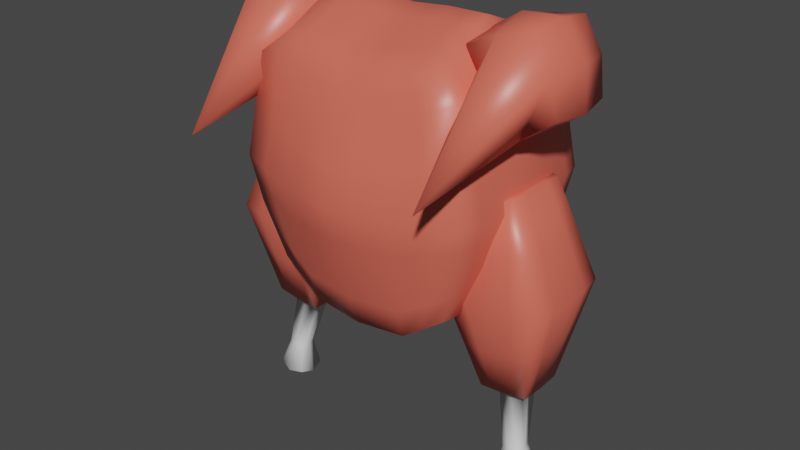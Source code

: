 # Source: WholeChicken.blend  (saved by Blender 2.80.75; exported with 4.5.12 LTS)
import bpy
from mathutils import Matrix  # noqa: F401  (used for matrix-valued properties, if any)

bpy.ops.wm.read_factory_settings(use_empty=True)
scene = bpy.context.scene
scene.name = 'Scene'

# ---- collections
col_collection = bpy.data.collections.new('Collection'); scene.collection.children.link(col_collection)

# ---- materials (node trees are filled in below, after node groups)
mat_material = bpy.data.materials.new('Material')
mat_material.alpha_threshold = 0.0
mat_material.use_transparent_shadow = False
mat_material.line_color = (0.0, 0.0, 0.0, 1.0)
mat_material_001 = bpy.data.materials.new('Material.001')
mat_material_001.use_transparent_shadow = False

# ---- material node trees
mat_material.use_nodes = True; mat_material.node_tree.nodes.clear()
_N = mat_material.node_tree.nodes; _L = mat_material.node_tree.links
n0 = _N.new('ShaderNodeOutputMaterial'); n0.name = 'Material Output'; n0.location = (300, 300)
n1 = _N.new('ShaderNodeBsdfPrincipled'); n1.name = 'Principled BSDF'; n1.location = (10, 300)
n1.distribution = 'GGX'
n1.subsurface_method = 'BURLEY'
n1.inputs[0].default_value = (0.8, 0.1438, 0.09796, 1.0)
n1.inputs[2].default_value = 0.4
n1.inputs[3].default_value = 1.45
n1.inputs[27].default_value = (0.0, 0.0, 0.0, 1.0)
n1.inputs[28].default_value = 1.0
_L.new(n1.outputs[0], n0.inputs[0])
n0.is_active_output = True
mat_material_001.use_nodes = True; mat_material_001.node_tree.nodes.clear()
_N = mat_material_001.node_tree.nodes; _L = mat_material_001.node_tree.links
n0 = _N.new('ShaderNodeOutputMaterial'); n0.name = 'Material Output'; n0.location = (300, 300)
n1 = _N.new('ShaderNodeBsdfPrincipled'); n1.name = 'Principled BSDF'; n1.location = (10, 300)
n1.distribution = 'GGX'
n1.subsurface_method = 'BURLEY'
n1.inputs[3].default_value = 1.45
n1.inputs[27].default_value = (0.0, 0.0, 0.0, 1.0)
n1.inputs[28].default_value = 1.0
_L.new(n1.outputs[0], n0.inputs[0])
n0.is_active_output = True

# ---- world
world_world = bpy.data.worlds.new('World'); scene.world = world_world
world_world.use_nodes = True; world_world.node_tree.nodes.clear()
_N = world_world.node_tree.nodes; _L = world_world.node_tree.links
n0 = _N.new('ShaderNodeOutputWorld'); n0.name = 'World Output'; n0.location = (300, 300)
n1 = _N.new('ShaderNodeBackground'); n1.name = 'Background'; n1.location = (10, 300)
n1.inputs[0].default_value = (0.05088, 0.05088, 0.05088, 1.0)
_L.new(n1.outputs[0], n0.inputs[0])
n0.is_active_output = True
world_world.color = (0.05088, 0.05088, 0.05088)
world_world.use_sun_shadow = False
world_world.sun_shadow_jitter_overblur = 0.0

# ---- meshes
me_cube = bpy.data.meshes.new('Cube')
me_cube.from_pydata([(-0.1234, 0.1125, 0.1857), (-0.1469, 0.1104, -0.1575), (-0.1234, -0.1125, 0.1908), (-0.1469, -0.1104, -0.1575), (-0.1531, -5.693e-09, -0.1679), (0.0, 0.1177, -0.2114), (-0.1916, -0.1323, 0.00367), (-0.1916, 0.1323, 0.00367), (0.0, -0.1249, 0.1764), (0.0, -0.1177, -0.2114), (-0.1286, -5.097e-09, 0.2408), (0.0, 0.1249, 0.1713), (0.0, 0.1869, 0.0001083), (0.0, -1.636e-10, -0.2277), (-0.213, -2.54e-10, 0.002582), (0.0, -0.1869, 0.0001083), (0.0, -9.808e-11, 0.2344), (-0.1504, -0.05632, -0.164), (-0.08047, 0.1136, -0.2044), (-0.1664, -0.1192, 0.1617), (-0.1769, 0.124, -0.06881), (-0.06306, -0.1198, 0.1854), (-0.1261, 0.05696, 0.2181), (-0.1504, 0.05632, -0.164), (-0.1769, -0.124, -0.06881), (-0.1664, 0.1192, 0.1617), (-0.08047, -0.1136, -0.2044), (-0.1261, -0.05442, 0.2207), (-0.06306, 0.1198, 0.1803), (-0.09035, 0.1694, -0.001439), (0.0, 0.1539, -0.1108), (0.0, 0.1565, 0.113), (0.0, -0.05933, -0.2205), (0.0, 0.05933, -0.2205), (-0.08261, -7.394e-11, -0.2179), (-0.2043, 0.0701, 0.002829), (-0.2043, -0.0701, 0.002829), (-0.1919, -4.947e-09, -0.0778), (-0.178, -8.339e-09, 0.1701), (-0.09035, -0.1694, -0.001439), (0.0, -0.1539, -0.1108), (0.0, -0.1565, 0.113), (0.0, -0.06062, 0.2103), (0.0, 0.06316, 0.2078), (-0.06489, -2.569e-09, 0.2401), (-0.06379, 0.06073, 0.2153), (-0.08499, -0.1423, -0.111), (-0.1729, -0.06134, 0.1674), (-0.1857, -0.06507, -0.07474), (-0.1857, 0.06507, -0.07474), (-0.08147, 0.05751, -0.2124), (-0.08147, -0.05751, -0.2124), (-0.07539, 0.1455, 0.1219), (-0.08499, 0.1423, -0.111), (-0.1729, 0.06134, 0.1674), (-0.07539, -0.1455, 0.1219), (-0.06379, -0.05819, 0.2178), (-0.2398, -0.03813, -0.2812), (-0.2144, -0.0508, 0.02436), (-0.2398, 0.03813, -0.2812), (-0.2144, 0.0508, 0.02436), (-0.1642, -0.03757, -0.2899), (-0.1344, -0.06083, 0.01159), (-0.1642, 0.03757, -0.2899), (-0.1344, 0.06083, 0.01159), (-0.2405, 2.4e-08, -0.2826), (-0.2721, -0.0738, -0.1233), (-0.215, 2.431e-08, 0.02609), (-0.2721, 0.0738, -0.1233), (-0.2018, 0.03838, -0.2869), (-0.1951, 0.06123, 0.02075), (-0.1247, 0.0738, -0.1431), (-0.1637, 2.399e-08, -0.2912), (-0.1334, 2.435e-08, 0.01387), (-0.1247, -0.0738, -0.1431), (-0.2018, -0.03838, -0.2869), (-0.1951, -0.06123, 0.02075), (-0.1951, 2.436e-08, 0.0234), (-0.2217, 0.008917, -0.4294), (-0.1984, -0.08489, -0.1332), (-0.1139, 2.455e-08, -0.1445), (-0.1984, 0.08489, -0.1332), (-0.2829, 2.455e-08, -0.1219), (-0.1486, -0.08337, -0.1607), (-0.1137, 0.112, -0.181), (-0.1449, -0.1159, 0.1762), (-0.1619, 0.1172, -0.1131), (-0.09324, -0.1161, 0.1881), (-0.1248, 0.08473, 0.2019), (-0.1517, 0.02816, -0.166), (-0.1842, -0.1282, -0.03257), (-0.179, 0.1258, 0.08268), (-0.04024, -0.1157, -0.2079), (-0.1274, -0.02721, 0.2307), (-0.03153, 0.1223, 0.1758), (-0.04517, 0.1781, -0.0006655), (0.0, 0.1358, -0.1611), (0.0, 0.1717, 0.05656), (0.0, -0.08852, -0.216), (0.0, 0.02967, -0.2241), (-0.1178, -2.883e-09, -0.1929), (-0.1979, 0.1012, 0.003249), (-0.2086, -0.03505, 0.002705), (-0.1725, -5.32e-09, -0.1228), (-0.1955, -4.297e-09, 0.08635), (-0.141, -0.1509, 0.001115), (0.0, -0.1358, -0.1611), (0.0, -0.1717, 0.05656), (0.0, -0.09276, 0.1933), (0.0, 0.03158, 0.2211), (-0.03244, -1.334e-09, 0.2373), (-0.1517, -0.02816, -0.166), (-0.04024, 0.1157, -0.2079), (-0.179, -0.1258, 0.08268), (-0.1842, 0.1282, -0.03257), (-0.03153, -0.1223, 0.1809), (-0.1274, 0.02848, 0.2294), (-0.1486, 0.08337, -0.1607), (-0.1619, -0.1172, -0.1131), (-0.1449, 0.1159, 0.1737), (-0.1137, -0.112, -0.181), (-0.1248, -0.08346, 0.2057), (-0.09324, 0.1161, 0.183), (-0.141, 0.1509, 0.001115), (0.0, 0.1704, -0.05533), (0.0, 0.1407, 0.1422), (0.0, -0.02967, -0.2241), (0.0, 0.08852, -0.216), (-0.04131, -1.188e-10, -0.2228), (-0.2086, 0.03505, 0.002705), (-0.1979, -0.1012, 0.003249), (-0.2025, -2.6e-09, -0.03761), (-0.1533, -6.718e-09, 0.2054), (-0.04517, -0.1781, -0.0006655), (0.0, -0.1704, -0.05533), (0.0, -0.1407, 0.1447), (0.0, -0.03031, 0.2223), (0.0, 0.09403, 0.1895), (-0.09673, -3.833e-09, 0.2404), (-0.06434, 0.03036, 0.2277), (-0.06342, 0.09024, 0.1978), (-0.03189, 0.06195, 0.2115), (-0.09497, 0.05885, 0.2167), (-0.1309, -0.1331, -0.08991), (-0.0425, -0.1481, -0.1109), (-0.08273, -0.1279, -0.1577), (-0.08767, -0.1558, -0.05622), (-0.1754, -0.03067, 0.1688), (-0.1696, -0.09028, 0.1645), (-0.1886, -0.06572, 0.08511), (-0.1495, -0.05788, 0.194), (-0.1888, -0.03254, -0.07627), (-0.1813, -0.09454, -0.07177), (-0.1681, -0.0607, -0.1194), (-0.195, -0.06759, -0.03595), (-0.1813, 0.09454, -0.07177), (-0.1888, 0.03254, -0.07627), (-0.1681, 0.0607, -0.1194), (-0.195, 0.06759, -0.03595), (-0.08204, 0.02876, -0.2151), (-0.08097, 0.08556, -0.2084), (-0.1159, 0.05692, -0.1882), (-0.04074, 0.05842, -0.2164), (-0.08097, -0.08556, -0.2084), (-0.08204, -0.02876, -0.2151), (-0.1159, -0.05692, -0.1882), (-0.04074, -0.05842, -0.2164), (-0.0377, 0.151, 0.1175), (-0.1209, 0.1323, 0.1418), (-0.08287, 0.1574, 0.06023), (-0.06923, 0.1326, 0.1511), (-0.0425, 0.1481, -0.1109), (-0.1309, 0.1331, -0.08991), (-0.08273, 0.1279, -0.1577), (-0.08767, 0.1558, -0.05622), (-0.1696, 0.09028, 0.1645), (-0.1754, 0.03067, 0.1688), (-0.1886, 0.06572, 0.08511), (-0.1495, 0.05915, 0.1928), (-0.1209, -0.1323, 0.1418), (-0.0377, -0.151, 0.1175), (-0.08287, -0.1574, 0.06023), (-0.06923, -0.1326, 0.1536), (-0.06342, -0.08897, 0.2016), (-0.06434, -0.02909, 0.229), (-0.03189, -0.0594, 0.2141), (-0.09497, -0.0563, 0.2193), (-0.2401, -0.01906, -0.2819), (-0.2432, -0.0623, -0.04948), (-0.2147, 0.0254, 0.02523), (-0.256, 0.05596, -0.2022), (-0.2208, 0.03825, -0.284), (-0.1648, 0.06103, 0.01617), (-0.1444, 0.05569, -0.2165), (-0.164, 0.01879, -0.2905), (-0.1339, -0.03041, 0.01273), (-0.1444, -0.05569, -0.2165), (-0.183, -0.03798, -0.2884), (-0.2048, -0.05602, 0.02256), (-0.2401, 0.01906, -0.2819), (-0.256, -0.05596, -0.2022), (-0.2147, -0.0254, 0.02523), (-0.2432, 0.0623, -0.04948), (-0.183, 0.03798, -0.2884), (-0.2048, 0.05602, 0.02256), (-0.1296, 0.06731, -0.06575), (-0.164, -0.01879, -0.2905), (-0.1339, 0.03041, 0.01273), (-0.1296, -0.06731, -0.06575), (-0.2208, -0.03825, -0.284), (-0.1648, -0.06103, 0.01617), (-0.1951, -0.03062, 0.02208), (-0.1951, 0.03062, 0.02208), (-0.1642, 2.436e-08, 0.01864), (-0.205, 2.434e-08, 0.02475), (-0.2018, -0.01919, -0.2877), (-0.2018, 0.01919, -0.2877), (-0.2211, 2.4e-08, -0.2856), (-0.1828, 2.4e-08, -0.2899), (-0.2352, -0.07934, -0.1283), (-0.1615, -0.07934, -0.1381), (-0.2001, -0.06164, -0.21), (-0.1968, -0.07306, -0.05623), (-0.1193, -0.0369, -0.1438), (-0.1193, 0.0369, -0.1438), (-0.1388, 2.427e-08, -0.2179), (-0.1237, 2.445e-08, -0.06533), (-0.1615, 0.07934, -0.1381), (-0.2352, 0.07934, -0.1283), (-0.2001, 0.06164, -0.21), (-0.1968, 0.07306, -0.05623), (-0.2775, 0.0369, -0.1226), (-0.2775, -0.0369, -0.1226), (-0.2617, 2.428e-08, -0.2022), (-0.2489, 2.443e-08, -0.04789), (-0.2461, -0.03115, -0.04869), (-0.2588, -0.02798, -0.2022), (-0.2588, 0.02798, -0.2022), (-0.22, 0.06768, -0.05285), (-0.228, 0.0588, -0.2061), (-0.1723, 0.05866, -0.2133), (-0.1266, 0.03366, -0.06554), (-0.1416, 0.02784, -0.2172), (-0.1416, -0.02784, -0.2172), (-0.1632, -0.07019, -0.06099), (-0.1723, -0.05866, -0.2133), (-0.228, -0.0588, -0.2061), (-0.1829, 0.01899, -0.2891), (-0.221, 0.01913, -0.2848), (-0.221, -0.01913, -0.2848), (-0.2049, 0.02801, 0.02365), (-0.1645, 0.03051, 0.0174), (-0.1645, -0.03051, 0.0174), (-0.2049, -0.02801, 0.02365), (-0.1829, -0.01899, -0.2891), (-0.22, -0.06768, -0.05285), (-0.1266, -0.03366, -0.06554), (-0.1632, 0.07019, -0.06099), (-0.2461, 0.03115, -0.04869), (-0.09585, -0.02815, 0.2299), (-0.03217, -0.0297, 0.2257), (-0.03171, -0.09087, 0.1975), (-0.03461, -0.1366, 0.1492), (-0.04143, -0.1646, 0.05839), (-0.1309, -0.1416, 0.07145), (-0.1514, 0.02957, 0.1991), (-0.192, 0.03286, 0.08573), (-0.1838, 0.09575, 0.0839), (-0.136, 0.142, -0.0444), (-0.1223, 0.1226, -0.1354), (-0.04137, 0.1319, -0.1594), (-0.1071, 0.1242, 0.1624), (-0.1309, 0.1416, 0.07145), (-0.04143, 0.1646, 0.05839), (-0.04102, -0.02921, -0.2196), (-0.1169, -0.02846, -0.1905), (-0.1148, -0.08447, -0.1846), (-0.04049, 0.08704, -0.2122), (-0.1148, 0.08447, -0.1846), (-0.1169, 0.02846, -0.1905), (-0.1987, 0.03379, -0.03678), (-0.1703, 0.03035, -0.1211), (-0.165, 0.08896, -0.1163), (-0.1896, -0.09788, -0.03426), (-0.165, -0.08896, -0.1163), (-0.1703, -0.03035, -0.1211), (-0.1472, -0.08687, 0.1851), (-0.1838, -0.09575, 0.0839), (-0.192, -0.03286, 0.08573), (-0.04383, -0.1631, -0.05578), (-0.04137, -0.1319, -0.1594), (-0.1223, -0.1226, -0.1354), (-0.0941, 0.08749, 0.1998), (-0.03171, 0.09214, 0.1937), (-0.03217, 0.03097, 0.2244), (-0.09585, 0.02942, 0.2286), (-0.136, -0.142, -0.0444), (-0.1514, -0.02894, 0.1997), (-0.1987, -0.03379, -0.03678), (-0.1896, 0.09788, -0.03426), (-0.04102, 0.02921, -0.2196), (-0.04049, -0.08704, -0.2122), (-0.03461, 0.1366, 0.1466), (-0.04383, 0.1631, -0.05578), (-0.1472, 0.08751, 0.1832), (-0.1071, -0.1242, 0.1649), (-0.0941, -0.08622, 0.2037), (-0.216, -0.003085, -0.3786), (-0.1999, -0.01945, -0.3804), (-0.216, -0.03582, -0.3786), (-0.2325, -0.01945, -0.3768), (-0.2034, -0.006375, -0.3826), (-0.2295, -0.006361, -0.3797), (-0.2295, -0.03254, -0.3797), (-0.2034, -0.03253, -0.3826), (-0.2228, -0.01945, -0.442), (-0.1936, -0.01945, -0.4325), (-0.2217, -0.04782, -0.4294), (-0.2501, -0.01945, -0.4261), (-0.1984, 0.003467, -0.4265), (-0.2442, 0.003523, -0.4212), (-0.2442, -0.04243, -0.4212), (-0.1984, -0.04237, -0.4265), (-0.2692, -0.05415, 0.1471), (-0.2358, -0.05415, 0.2501), (-0.2692, 0.05415, 0.1471), (-0.2358, 0.05415, 0.2501), (-0.1661, -0.05415, 0.1137), (-0.1328, -0.05415, 0.2167), (-0.1661, 0.05415, 0.1137), (-0.1328, 0.05415, 0.2167), (-0.2779, -2.235e-08, 0.1426), (-0.2591, -0.06108, 0.2007), (-0.2403, -2.235e-08, 0.2588), (-0.2591, 0.06108, 0.2007), (-0.2198, 0.06108, 0.1238), (-0.1822, 0.06108, 0.24), (-0.1429, 0.06108, 0.1631), (-0.1617, -2.235e-08, 0.105), (-0.124, -2.235e-08, 0.2212), (-0.1429, -0.06108, 0.1631), (-0.2241, -0.06112, 0.1129), (-0.1822, -0.06108, 0.24), (-0.1773, -2.228e-08, 0.2549), (-0.2246, -2.228e-08, 0.1089), (-0.1929, -0.2326, 0.06449), (-0.128, -2.228e-08, 0.1583), (-0.201, 0.07673, 0.1819), (-0.274, -2.228e-08, 0.2055)], [], [(306, 121, 2, 87), (305, 87, 2, 85), (304, 88, 0, 119), (303, 95, 12, 124), (302, 94, 11, 125), (301, 98, 9, 92), (300, 99, 13, 128), (299, 101, 7, 114), (298, 102, 14, 131), (297, 93, 10, 132), (296, 105, 6, 90), (295, 116, 10, 138), (294, 139, 44, 110), (293, 140, 45, 141), (292, 88, 22, 142), (291, 143, 24, 118), (290, 144, 46, 145), (289, 133, 39, 146), (288, 147, 38, 104), (287, 148, 47, 149), (286, 121, 27, 150), (285, 151, 37, 103), (284, 152, 48, 153), (283, 130, 36, 154), (282, 155, 20, 86), (281, 156, 49, 157), (280, 129, 35, 158), (279, 159, 34, 100), (278, 160, 50, 161), (277, 127, 33, 162), (276, 163, 26, 120), (275, 164, 51, 165), (274, 126, 32, 166), (273, 167, 31, 97), (272, 168, 52, 169), (271, 122, 28, 170), (270, 171, 30, 96), (269, 172, 53, 173), (268, 123, 29, 174), (267, 175, 25, 91), (266, 176, 54, 177), (265, 116, 22, 178), (264, 179, 19, 113), (263, 180, 55, 181), (262, 115, 21, 182), (261, 183, 21, 115), (260, 184, 56, 185), (259, 93, 27, 186), (258, 189, 60, 202), (257, 192, 64, 205), (256, 195, 62, 208), (255, 198, 58, 188), (254, 206, 61, 197), (253, 201, 58, 198), (252, 211, 76, 210), (251, 212, 77, 213), (250, 189, 67, 214), (249, 215, 75, 209), (254, 215, 309, 314), (247, 194, 72, 218), (246, 219, 66, 200), (245, 220, 79, 221), (244, 210, 76, 222), (243, 223, 74, 196), (242, 224, 80, 225), (241, 207, 73, 226), (240, 227, 71, 193), (239, 228, 81, 229), (238, 204, 70, 230), (237, 231, 68, 190), (236, 232, 82, 233), (235, 201, 67, 234), (232, 235, 234, 82), (66, 188, 235, 232), (188, 58, 201, 235), (187, 236, 233, 65), (57, 200, 236, 187), (200, 66, 232, 236), (199, 237, 190, 59), (65, 233, 237, 199), (233, 82, 231, 237), (228, 238, 230, 81), (68, 202, 238, 228), (202, 60, 204, 238), (191, 239, 229, 69), (59, 190, 239, 191), (190, 68, 228, 239), (203, 240, 193, 63), (69, 229, 240, 203), (229, 81, 227, 240), (224, 241, 226, 80), (71, 205, 241, 224), (205, 64, 207, 241), (194, 242, 225, 72), (63, 193, 242, 194), (193, 71, 224, 242), (206, 243, 196, 61), (72, 225, 243, 206), (225, 80, 223, 243), (220, 244, 222, 79), (74, 208, 244, 220), (208, 62, 210, 244), (197, 245, 221, 75), (61, 196, 245, 197), (196, 74, 220, 245), (209, 246, 200, 57), (75, 221, 246, 209), (221, 79, 219, 246), (248, 216, 307, 312), (69, 203, 247, 216), (203, 63, 194, 247), (199, 248, 217, 65), (59, 191, 248, 199), (191, 69, 216, 248), (187, 249, 209, 57), (65, 217, 249, 187), (218, 254, 314, 308), (212, 250, 214, 77), (70, 204, 250, 212), (204, 60, 189, 250), (207, 251, 213, 73), (64, 192, 251, 207), (192, 70, 212, 251), (195, 252, 210, 62), (73, 213, 252, 195), (213, 77, 211, 252), (211, 253, 198, 76), (77, 214, 253, 211), (214, 67, 201, 253), (215, 254, 197, 75), (249, 217, 310, 313), (218, 72, 206, 254), (219, 255, 188, 66), (79, 222, 255, 219), (222, 76, 198, 255), (223, 256, 208, 74), (80, 226, 256, 223), (226, 73, 195, 256), (227, 257, 205, 71), (81, 230, 257, 227), (230, 70, 192, 257), (231, 258, 202, 68), (82, 234, 258, 231), (234, 67, 189, 258), (184, 259, 186, 56), (44, 138, 259, 184), (138, 10, 93, 259), (136, 260, 185, 42), (16, 110, 260, 136), (110, 44, 184, 260), (108, 261, 115, 8), (42, 185, 261, 108), (185, 56, 183, 261), (180, 262, 182, 55), (41, 135, 262, 180), (135, 8, 115, 262), (133, 263, 181, 39), (15, 107, 263, 133), (107, 41, 180, 263), (105, 264, 113, 6), (39, 181, 264, 105), (181, 55, 179, 264), (176, 265, 178, 54), (38, 132, 265, 176), (132, 10, 116, 265), (129, 266, 177, 35), (14, 104, 266, 129), (104, 38, 176, 266), (101, 267, 91, 7), (35, 177, 267, 101), (177, 54, 175, 267), (172, 268, 174, 53), (20, 114, 268, 172), (114, 7, 123, 268), (84, 269, 173, 18), (1, 86, 269, 84), (86, 20, 172, 269), (112, 270, 96, 5), (18, 173, 270, 112), (173, 53, 171, 270), (168, 271, 170, 52), (25, 119, 271, 168), (119, 0, 122, 271), (123, 272, 169, 29), (7, 91, 272, 123), (91, 25, 168, 272), (95, 273, 97, 12), (29, 169, 273, 95), (169, 52, 167, 273), (164, 274, 166, 51), (34, 128, 274, 164), (128, 13, 126, 274), (111, 275, 165, 17), (4, 100, 275, 111), (100, 34, 164, 275), (83, 276, 120, 3), (17, 165, 276, 83), (165, 51, 163, 276), (160, 277, 162, 50), (18, 112, 277, 160), (112, 5, 127, 277), (117, 278, 161, 23), (1, 84, 278, 117), (84, 18, 160, 278), (89, 279, 100, 4), (23, 161, 279, 89), (161, 50, 159, 279), (156, 280, 158, 49), (37, 131, 280, 156), (131, 14, 129, 280), (89, 281, 157, 23), (4, 103, 281, 89), (103, 37, 156, 281), (117, 282, 86, 1), (23, 157, 282, 117), (157, 49, 155, 282), (152, 283, 154, 48), (24, 90, 283, 152), (90, 6, 130, 283), (83, 284, 153, 17), (3, 118, 284, 83), (118, 24, 152, 284), (111, 285, 103, 4), (17, 153, 285, 111), (153, 48, 151, 285), (148, 286, 150, 47), (19, 85, 286, 148), (85, 2, 121, 286), (130, 287, 149, 36), (6, 113, 287, 130), (113, 19, 148, 287), (102, 288, 104, 14), (36, 149, 288, 102), (149, 47, 147, 288), (144, 289, 146, 46), (40, 134, 289, 144), (134, 15, 133, 289), (92, 290, 145, 26), (9, 106, 290, 92), (106, 40, 144, 290), (120, 291, 118, 3), (26, 145, 291, 120), (145, 46, 143, 291), (140, 292, 142, 45), (28, 122, 292, 140), (122, 0, 88, 292), (137, 293, 141, 43), (11, 94, 293, 137), (94, 28, 140, 293), (109, 294, 110, 16), (43, 141, 294, 109), (141, 45, 139, 294), (139, 295, 138, 44), (45, 142, 295, 139), (142, 22, 116, 295), (143, 296, 90, 24), (46, 146, 296, 143), (146, 39, 105, 296), (147, 297, 132, 38), (47, 150, 297, 147), (150, 27, 93, 297), (151, 298, 131, 37), (48, 154, 298, 151), (154, 36, 102, 298), (155, 299, 114, 20), (49, 158, 299, 155), (158, 35, 101, 299), (159, 300, 128, 34), (50, 162, 300, 159), (162, 33, 99, 300), (163, 301, 92, 26), (51, 166, 301, 163), (166, 32, 98, 301), (167, 302, 125, 31), (52, 170, 302, 167), (170, 28, 94, 302), (171, 303, 124, 30), (53, 174, 303, 171), (174, 29, 95, 303), (175, 304, 119, 25), (54, 178, 304, 175), (178, 22, 88, 304), (179, 305, 85, 19), (55, 182, 305, 179), (182, 21, 87, 305), (183, 306, 87, 21), (56, 186, 306, 183), (186, 27, 121, 306), (307, 311, 319, 78), (312, 307, 78, 320), (309, 313, 321, 317), (314, 309, 317, 322), (217, 248, 312, 310), (216, 247, 311, 307), (215, 249, 313, 309), (247, 218, 308, 311), (320, 78, 315, 318), (78, 319, 316, 315), (318, 315, 317, 321), (315, 316, 322, 317), (308, 314, 322, 316), (313, 310, 318, 321), (310, 312, 320, 318), (311, 308, 316, 319), (348, 333, 326, 334), (347, 336, 330, 337), (346, 339, 328, 340), (345, 342, 324, 332), (344, 338, 327, 341), (343, 333, 324, 342), (339, 343, 342, 328), (330, 336, 343, 339), (336, 326, 333, 343), (331, 344, 341, 323), (325, 335, 344, 331), (335, 329, 338, 344), (341, 345, 332, 323), (327, 340, 345, 341), (340, 328, 342, 345), (338, 346, 340, 327), (329, 337, 346, 338), (337, 330, 339, 346), (335, 347, 337, 329), (325, 334, 347, 335), (334, 326, 336, 347), (331, 348, 334, 325), (323, 332, 348, 331), (332, 324, 333, 348)])
me_cube.polygons.foreach_set('use_smooth', [True] * 328)
me_cube.polygons.foreach_set('material_index', [0, 0, 0, 0, 0, 0, 0, 0, 0, 0, 0, 0, 0, 0, 0, 0, 0, 0, 0, 0, 0, 0, 0, 0, 0, 0, 0, 0, 0, 0, 0, 0, 0, 0, 0, 0, 0, 0, 0, 0, 0, 0, 0, 0, 0, 0, 0, 0, 0, 0, 0, 0, 0, 0, 0, 0, 0, 0, 1, 0, 0, 0, 0, 0, 0, 0, 0, 0, 0, 0, 0, 0, 0, 0, 0, 0, 0, 0, 0, 0, 0, 0, 0, 0, 0, 0, 0, 0, 0, 0, 0, 0, 0, 0, 0, 0, 0, 0, 0, 0, 0, 0, 0, 0, 0, 0, 0, 0, 1, 0, 0, 0, 0, 0, 0, 0, 1, 0, 0, 0, 0, 0, 0, 0, 0, 0, 0, 0, 0, 0, 1, 0, 0, 0, 0, 0, 0, 0, 0, 0, 0, 0, 0, 0, 0, 0, 0, 0, 0, 0, 0, 0, 0, 0, 0, 0, 0, 0, 0, 0, 0, 0, 0, 0, 0, 0, 0, 0, 0, 0, 0, 0, 0, 0, 0, 0, 0, 0, 0, 0, 0, 0, 0, 0, 0, 0, 0, 0, 0, 0, 0, 0, 0, 0, 0, 0, 0, 0, 0, 0, 0, 0, 0, 0, 0, 0, 0, 0, 0, 0, 0, 0, 0, 0, 0, 0, 0, 0, 0, 0, 0, 0, 0, 0, 0, 0, 0, 0, 0, 0, 0, 0, 0, 0, 0, 0, 0, 0, 0, 0, 0, 0, 0, 0, 0, 0, 0, 0, 0, 0, 0, 0, 0, 0, 0, 0, 0, 0, 0, 0, 0, 0, 0, 0, 0, 0, 0, 0, 0, 0, 0, 0, 0, 0, 0, 0, 0, 0, 0, 0, 0, 0, 0, 0, 0, 0, 0, 0, 1, 1, 1, 1, 1, 1, 1, 1, 1, 1, 1, 1, 1, 1, 1, 1, 0, 0, 0, 0, 0, 0, 0, 0, 0, 0, 0, 0, 0, 0, 0, 0, 0, 0, 0, 0, 0, 0, 0, 0])
_uv = me_cube.uv_layers.new(name='UVMap')
_uv.uv.foreach_set('vector', [0.5938, 0.2188, 0.625, 0.2188, 0.625, 0.25, 0.5938, 0.25, 0.5938, 0.4688, 0.625, 0.4688, 0.625, 0.5, 0.5938, 0.5, 0.5938, 0.7188, 0.625, 0.7188, 0.625, 0.75, 0.5938, 0.75, 0.7188, 0.5938, 0.75, 0.5938, 0.75, 0.625, 0.7188, 0.625, 0.8438, 0.5938, 0.875, 0.5938, 0.875, 0.625, 0.8438, 0.625, 0.4688, 0.9688, 0.5, 0.9688, 0.5, 1.0, 0.4688, 1.0, 0.4688, 0.8438, 0.5, 0.8438, 0.5, 0.875, 0.4688, 0.875, 0.4688, 0.7188, 0.5, 0.7188, 0.5, 0.75, 0.4688, 0.75, 0.4688, 0.5938, 0.5, 0.5938, 0.5, 0.625, 0.4688, 0.625, 0.5938, 0.5938, 0.625, 0.5938, 0.625, 0.625, 0.5938, 0.625, 0.4688, 0.4688, 0.5, 0.4688, 0.5, 0.5, 0.4688, 0.5, 0.5938, 0.09375, 0.625, 0.09375, 0.625, 0.125, 0.5938, 0.125, 0.5312, 0.09375, 0.5625, 0.09375, 0.5625, 0.125, 0.5312, 0.125, 0.5312, 0.03125, 0.5625, 0.03125, 0.5625, 0.0625, 0.5312, 0.0625, 0.5938, 0.03125, 0.625, 0.03125, 0.625, 0.0625, 0.5938, 0.0625, 0.4062, 0.4688, 0.4375, 0.4688, 0.4375, 0.5, 0.4062, 0.5, 0.4062, 0.4062, 0.4375, 0.4062, 0.4375, 0.4375, 0.4062, 0.4375, 0.4688, 0.4062, 0.5, 0.4062, 0.5, 0.4375, 0.4688, 0.4375, 0.5312, 0.5938, 0.5625, 0.5938, 0.5625, 0.625, 0.5312, 0.625, 0.5312, 0.5312, 0.5625, 0.5312, 0.5625, 0.5625, 0.5312, 0.5625, 0.5938, 0.5312, 0.625, 0.5312, 0.625, 0.5625, 0.5938, 0.5625, 0.4062, 0.5938, 0.4375, 0.5938, 0.4375, 0.625, 0.4062, 0.625, 0.4062, 0.5312, 0.4375, 0.5312, 0.4375, 0.5625, 0.4062, 0.5625, 0.4688, 0.5312, 0.5, 0.5312, 0.5, 0.5625, 0.4688, 0.5625, 0.4062, 0.7188, 0.4375, 0.7188, 0.4375, 0.75, 0.4062, 0.75, 0.4062, 0.6562, 0.4375, 0.6562, 0.4375, 0.6875, 0.4062, 0.6875, 0.4688, 0.6562, 0.5, 0.6562, 0.5, 0.6875, 0.4688, 0.6875, 0.4062, 0.8438, 0.4375, 0.8438, 0.4375, 0.875, 0.4062, 0.875, 0.4062, 0.7812, 0.4375, 0.7812, 0.4375, 0.8125, 0.4062, 0.8125, 0.4688, 0.7812, 0.5, 0.7812, 0.5, 0.8125, 0.4688, 0.8125, 0.4062, 0.9688, 0.4375, 0.9688, 0.4375, 1.0, 0.4062, 1.0, 0.4062, 0.9062, 0.4375, 0.9062, 0.4375, 0.9375, 0.4062, 0.9375, 0.4688, 0.9062, 0.5, 0.9062, 0.5, 0.9375, 0.4688, 0.9375, 0.7812, 0.5938, 0.8125, 0.5938, 0.8125, 0.625, 0.7812, 0.625, 0.7812, 0.5312, 0.8125, 0.5312, 0.8125, 0.5625, 0.7812, 0.5625, 0.8438, 0.5312, 0.875, 0.5312, 0.875, 0.5625, 0.8438, 0.5625, 0.6562, 0.5938, 0.6875, 0.5938, 0.6875, 0.625, 0.6562, 0.625, 0.6562, 0.5312, 0.6875, 0.5312, 0.6875, 0.5625, 0.6562, 0.5625, 0.7188, 0.5312, 0.75, 0.5312, 0.75, 0.5625, 0.7188, 0.5625, 0.5312, 0.7188, 0.5625, 0.7188, 0.5625, 0.75, 0.5312, 0.75, 0.5312, 0.6562, 0.5625, 0.6562, 0.5625, 0.6875, 0.5312, 0.6875, 0.5938, 0.6562, 0.625, 0.6562, 0.625, 0.6875, 0.5938, 0.6875, 0.5312, 0.4688, 0.5625, 0.4688, 0.5625, 0.5, 0.5312, 0.5, 0.5312, 0.4062, 0.5625, 0.4062, 0.5625, 0.4375, 0.5312, 0.4375, 0.5938, 0.4062, 0.625, 0.4062, 0.625, 0.4375, 0.5938, 0.4375, 0.5312, 0.2188, 0.5625, 0.2188, 0.5625, 0.25, 0.5312, 0.25, 0.5312, 0.1562, 0.5625, 0.1562, 0.5625, 0.1875, 0.5312, 0.1875, 0.5938, 0.1562, 0.625, 0.1562, 0.625, 0.1875, 0.5938, 0.1875, 0.5625, 0.1875, 0.625, 0.1875, 0.625, 0.25, 0.5625, 0.25, 0.5625, 0.4375, 0.625, 0.4375, 0.625, 0.5, 0.5625, 0.5, 0.5625, 0.6875, 0.625, 0.6875, 0.625, 0.75, 0.5625, 0.75, 0.5625, 0.9375, 0.625, 0.9375, 0.625, 1.0, 0.5625, 1.0, 0.3125, 0.6875, 0.375, 0.6875, 0.375, 0.75, 0.3125, 0.75, 0.8125, 0.6875, 0.875, 0.6875, 0.875, 0.75, 0.8125, 0.75, 0.6875, 0.6875, 0.75, 0.6875, 0.75, 0.75, 0.6875, 0.75, 0.6875, 0.5625, 0.75, 0.5625, 0.75, 0.625, 0.6875, 0.625, 0.8125, 0.5625, 0.875, 0.5625, 0.875, 0.625, 0.8125, 0.625, 0.1875, 0.6875, 0.25, 0.6875, 0.25, 0.75, 0.1875, 0.75, 0.3125, 0.6875, 0.25, 0.6875, 0.25, 0.6875, 0.3125, 0.6875, 0.3125, 0.5625, 0.375, 0.5625, 0.375, 0.625, 0.3125, 0.625, 0.4375, 0.9375, 0.5, 0.9375, 0.5, 1.0, 0.4375, 1.0, 0.4375, 0.8125, 0.5, 0.8125, 0.5, 0.875, 0.4375, 0.875, 0.5625, 0.8125, 0.625, 0.8125, 0.625, 0.875, 0.5625, 0.875, 0.4375, 0.6875, 0.5, 0.6875, 0.5, 0.75, 0.4375, 0.75, 0.4375, 0.5625, 0.5, 0.5625, 0.5, 0.625, 0.4375, 0.625, 0.5625, 0.5625, 0.625, 0.5625, 0.625, 0.625, 0.5625, 0.625, 0.4375, 0.4375, 0.5, 0.4375, 0.5, 0.5, 0.4375, 0.5, 0.4375, 0.3125, 0.5, 0.3125, 0.5, 0.375, 0.4375, 0.375, 0.5625, 0.3125, 0.625, 0.3125, 0.625, 0.375, 0.5625, 0.375, 0.4375, 0.1875, 0.5, 0.1875, 0.5, 0.25, 0.4375, 0.25, 0.4375, 0.0625, 0.5, 0.0625, 0.5, 0.125, 0.4375, 0.125, 0.5625, 0.0625, 0.625, 0.0625, 0.625, 0.125, 0.5625, 0.125, 0.5, 0.0625, 0.5625, 0.0625, 0.5625, 0.125, 0.5, 0.125, 0.5, 0.0, 0.5625, 0.0, 0.5625, 0.0625, 0.5, 0.0625, 0.5625, 0.0, 0.625, 0.0, 0.625, 0.0625, 0.5625, 0.0625, 0.375, 0.0625, 0.4375, 0.0625, 0.4375, 0.125, 0.375, 0.125, 0.375, 0.0, 0.4375, 0.0, 0.4375, 0.0625, 0.375, 0.0625, 0.4375, 0.0, 0.5, 0.0, 0.5, 0.0625, 0.4375, 0.0625, 0.375, 0.1875, 0.4375, 0.1875, 0.4375, 0.25, 0.375, 0.25, 0.375, 0.125, 0.4375, 0.125, 0.4375, 0.1875, 0.375, 0.1875, 0.4375, 0.125, 0.5, 0.125, 0.5, 0.1875, 0.4375, 0.1875, 0.5, 0.3125, 0.5625, 0.3125, 0.5625, 0.375, 0.5, 0.375, 0.5, 0.25, 0.5625, 0.25, 0.5625, 0.3125, 0.5, 0.3125, 0.5625, 0.25, 0.625, 0.25, 0.625, 0.3125, 0.5625, 0.3125, 0.375, 0.3125, 0.4375, 0.3125, 0.4375, 0.375, 0.375, 0.375, 0.375, 0.25, 0.4375, 0.25, 0.4375, 0.3125, 0.375, 0.3125, 0.4375, 0.25, 0.5, 0.25, 0.5, 0.3125, 0.4375, 0.3125, 0.375, 0.4375, 0.4375, 0.4375, 0.4375, 0.5, 0.375, 0.5, 0.375, 0.375, 0.4375, 0.375, 0.4375, 0.4375, 0.375, 0.4375, 0.4375, 0.375, 0.5, 0.375, 0.5, 0.4375, 0.4375, 0.4375, 0.5, 0.5625, 0.5625, 0.5625, 0.5625, 0.625, 0.5, 0.625, 0.5, 0.5, 0.5625, 0.5, 0.5625, 0.5625, 0.5, 0.5625, 0.5625, 0.5, 0.625, 0.5, 0.625, 0.5625, 0.5625, 0.5625, 0.375, 0.5625, 0.4375, 0.5625, 0.4375, 0.625, 0.375, 0.625, 0.375, 0.5, 0.4375, 0.5, 0.4375, 0.5625, 0.375, 0.5625, 0.4375, 0.5, 0.5, 0.5, 0.5, 0.5625, 0.4375, 0.5625, 0.375, 0.6875, 0.4375, 0.6875, 0.4375, 0.75, 0.375, 0.75, 0.375, 0.625, 0.4375, 0.625, 0.4375, 0.6875, 0.375, 0.6875, 0.4375, 0.625, 0.5, 0.625, 0.5, 0.6875, 0.4375, 0.6875, 0.5, 0.8125, 0.5625, 0.8125, 0.5625, 0.875, 0.5, 0.875, 0.5, 0.75, 0.5625, 0.75, 0.5625, 0.8125, 0.5, 0.8125, 0.5625, 0.75, 0.625, 0.75, 0.625, 0.8125, 0.5625, 0.8125, 0.375, 0.8125, 0.4375, 0.8125, 0.4375, 0.875, 0.375, 0.875, 0.375, 0.75, 0.4375, 0.75, 0.4375, 0.8125, 0.375, 0.8125, 0.4375, 0.75, 0.5, 0.75, 0.5, 0.8125, 0.4375, 0.8125, 0.375, 0.9375, 0.4375, 0.9375, 0.4375, 1.0, 0.375, 1.0, 0.375, 0.875, 0.4375, 0.875, 0.4375, 0.9375, 0.375, 0.9375, 0.4375, 0.875, 0.5, 0.875, 0.5, 0.9375, 0.4375, 0.9375, 0.1875, 0.5625, 0.25, 0.5625, 0.25, 0.5625, 0.1875, 0.5625, 0.25, 0.5, 0.3125, 0.5, 0.3125, 0.5625, 0.25, 0.5625, 0.3125, 0.5, 0.375, 0.5, 0.375, 0.5625, 0.3125, 0.5625, 0.125, 0.5625, 0.1875, 0.5625, 0.1875, 0.625, 0.125, 0.625, 0.125, 0.5, 0.1875, 0.5, 0.1875, 0.5625, 0.125, 0.5625, 0.1875, 0.5, 0.25, 0.5, 0.25, 0.5625, 0.1875, 0.5625, 0.125, 0.6875, 0.1875, 0.6875, 0.1875, 0.75, 0.125, 0.75, 0.125, 0.625, 0.1875, 0.625, 0.1875, 0.6875, 0.125, 0.6875, 0.3125, 0.625, 0.3125, 0.6875, 0.3125, 0.6875, 0.3125, 0.625, 0.75, 0.5625, 0.8125, 0.5625, 0.8125, 0.625, 0.75, 0.625, 0.75, 0.5, 0.8125, 0.5, 0.8125, 0.5625, 0.75, 0.5625, 0.8125, 0.5, 0.875, 0.5, 0.875, 0.5625, 0.8125, 0.5625, 0.625, 0.5625, 0.6875, 0.5625, 0.6875, 0.625, 0.625, 0.625, 0.625, 0.5, 0.6875, 0.5, 0.6875, 0.5625, 0.625, 0.5625, 0.6875, 0.5, 0.75, 0.5, 0.75, 0.5625, 0.6875, 0.5625, 0.625, 0.6875, 0.6875, 0.6875, 0.6875, 0.75, 0.625, 0.75, 0.625, 0.625, 0.6875, 0.625, 0.6875, 0.6875, 0.625, 0.6875, 0.6875, 0.625, 0.75, 0.625, 0.75, 0.6875, 0.6875, 0.6875, 0.75, 0.6875, 0.8125, 0.6875, 0.8125, 0.75, 0.75, 0.75, 0.75, 0.625, 0.8125, 0.625, 0.8125, 0.6875, 0.75, 0.6875, 0.8125, 0.625, 0.875, 0.625, 0.875, 0.6875, 0.8125, 0.6875, 0.25, 0.6875, 0.3125, 0.6875, 0.3125, 0.75, 0.25, 0.75, 0.1875, 0.6875, 0.1875, 0.625, 0.1875, 0.625, 0.1875, 0.6875, 0.3125, 0.625, 0.375, 0.625, 0.375, 0.6875, 0.3125, 0.6875, 0.5, 0.9375, 0.5625, 0.9375, 0.5625, 1.0, 0.5, 1.0, 0.5, 0.875, 0.5625, 0.875, 0.5625, 0.9375, 0.5, 0.9375, 0.5625, 0.875, 0.625, 0.875, 0.625, 0.9375, 0.5625, 0.9375, 0.5, 0.6875, 0.5625, 0.6875, 0.5625, 0.75, 0.5, 0.75, 0.5, 0.625, 0.5625, 0.625, 0.5625, 0.6875, 0.5, 0.6875, 0.5625, 0.625, 0.625, 0.625, 0.625, 0.6875, 0.5625, 0.6875, 0.5, 0.4375, 0.5625, 0.4375, 0.5625, 0.5, 0.5, 0.5, 0.5, 0.375, 0.5625, 0.375, 0.5625, 0.4375, 0.5, 0.4375, 0.5625, 0.375, 0.625, 0.375, 0.625, 0.4375, 0.5625, 0.4375, 0.5, 0.1875, 0.5625, 0.1875, 0.5625, 0.25, 0.5, 0.25, 0.5, 0.125, 0.5625, 0.125, 0.5625, 0.1875, 0.5, 0.1875, 0.5625, 0.125, 0.625, 0.125, 0.625, 0.1875, 0.5625, 0.1875, 0.5625, 0.1562, 0.5938, 0.1562, 0.5938, 0.1875, 0.5625, 0.1875, 0.5625, 0.125, 0.5938, 0.125, 0.5938, 0.1562, 0.5625, 0.1562, 0.5938, 0.125, 0.625, 0.125, 0.625, 0.1562, 0.5938, 0.1562, 0.5, 0.1562, 0.5312, 0.1562, 0.5312, 0.1875, 0.5, 0.1875, 0.5, 0.125, 0.5312, 0.125, 0.5312, 0.1562, 0.5, 0.1562, 0.5312, 0.125, 0.5625, 0.125, 0.5625, 0.1562, 0.5312, 0.1562, 0.5, 0.2188, 0.5312, 0.2188, 0.5312, 0.25, 0.5, 0.25, 0.5, 0.1875, 0.5312, 0.1875, 0.5312, 0.2188, 0.5, 0.2188, 0.5312, 0.1875, 0.5625, 0.1875, 0.5625, 0.2188, 0.5312, 0.2188, 0.5625, 0.4062, 0.5938, 0.4062, 0.5938, 0.4375, 0.5625, 0.4375, 0.5625, 0.375, 0.5938, 0.375, 0.5938, 0.4062, 0.5625, 0.4062, 0.5938, 0.375, 0.625, 0.375, 0.625, 0.4062, 0.5938, 0.4062, 0.5, 0.4062, 0.5312, 0.4062, 0.5312, 0.4375, 0.5, 0.4375, 0.5, 0.375, 0.5312, 0.375, 0.5312, 0.4062, 0.5, 0.4062, 0.5312, 0.375, 0.5625, 0.375, 0.5625, 0.4062, 0.5312, 0.4062, 0.5, 0.4688, 0.5312, 0.4688, 0.5312, 0.5, 0.5, 0.5, 0.5, 0.4375, 0.5312, 0.4375, 0.5312, 0.4688, 0.5, 0.4688, 0.5312, 0.4375, 0.5625, 0.4375, 0.5625, 0.4688, 0.5312, 0.4688, 0.5625, 0.6562, 0.5938, 0.6562, 0.5938, 0.6875, 0.5625, 0.6875, 0.5625, 0.625, 0.5938, 0.625, 0.5938, 0.6562, 0.5625, 0.6562, 0.5938, 0.625, 0.625, 0.625, 0.625, 0.6562, 0.5938, 0.6562, 0.5, 0.6562, 0.5312, 0.6562, 0.5312, 0.6875, 0.5, 0.6875, 0.5, 0.625, 0.5312, 0.625, 0.5312, 0.6562, 0.5, 0.6562, 0.5312, 0.625, 0.5625, 0.625, 0.5625, 0.6562, 0.5312, 0.6562, 0.5, 0.7188, 0.5312, 0.7188, 0.5312, 0.75, 0.5, 0.75, 0.5, 0.6875, 0.5312, 0.6875, 0.5312, 0.7188, 0.5, 0.7188, 0.5312, 0.6875, 0.5625, 0.6875, 0.5625, 0.7188, 0.5312, 0.7188, 0.6875, 0.5312, 0.7188, 0.5312, 0.7188, 0.5625, 0.6875, 0.5625, 0.6875, 0.5, 0.7188, 0.5, 0.7188, 0.5312, 0.6875, 0.5312, 0.7188, 0.5, 0.75, 0.5, 0.75, 0.5312, 0.7188, 0.5312, 0.625, 0.5312, 0.6562, 0.5312, 0.6562, 0.5625, 0.625, 0.5625, 0.625, 0.5, 0.6562, 0.5, 0.6562, 0.5312, 0.625, 0.5312, 0.6562, 0.5, 0.6875, 0.5, 0.6875, 0.5312, 0.6562, 0.5312, 0.625, 0.5938, 0.6562, 0.5938, 0.6562, 0.625, 0.625, 0.625, 0.625, 0.5625, 0.6562, 0.5625, 0.6562, 0.5938, 0.625, 0.5938, 0.6562, 0.5625, 0.6875, 0.5625, 0.6875, 0.5938, 0.6562, 0.5938, 0.8125, 0.5312, 0.8438, 0.5312, 0.8438, 0.5625, 0.8125, 0.5625, 0.8125, 0.5, 0.8438, 0.5, 0.8438, 0.5312, 0.8125, 0.5312, 0.8438, 0.5, 0.875, 0.5, 0.875, 0.5312, 0.8438, 0.5312, 0.75, 0.5312, 0.7812, 0.5312, 0.7812, 0.5625, 0.75, 0.5625, 0.75, 0.5, 0.7812, 0.5, 0.7812, 0.5312, 0.75, 0.5312, 0.7812, 0.5, 0.8125, 0.5, 0.8125, 0.5312, 0.7812, 0.5312, 0.75, 0.5938, 0.7812, 0.5938, 0.7812, 0.625, 0.75, 0.625, 0.75, 0.5625, 0.7812, 0.5625, 0.7812, 0.5938, 0.75, 0.5938, 0.7812, 0.5625, 0.8125, 0.5625, 0.8125, 0.5938, 0.7812, 0.5938, 0.4375, 0.9062, 0.4688, 0.9062, 0.4688, 0.9375, 0.4375, 0.9375, 0.4375, 0.875, 0.4688, 0.875, 0.4688, 0.9062, 0.4375, 0.9062, 0.4688, 0.875, 0.5, 0.875, 0.5, 0.9062, 0.4688, 0.9062, 0.375, 0.9062, 0.4062, 0.9062, 0.4062, 0.9375, 0.375, 0.9375, 0.375, 0.875, 0.4062, 0.875, 0.4062, 0.9062, 0.375, 0.9062, 0.4062, 0.875, 0.4375, 0.875, 0.4375, 0.9062, 0.4062, 0.9062, 0.375, 0.9688, 0.4062, 0.9688, 0.4062, 1.0, 0.375, 1.0, 0.375, 0.9375, 0.4062, 0.9375, 0.4062, 0.9688, 0.375, 0.9688, 0.4062, 0.9375, 0.4375, 0.9375, 0.4375, 0.9688, 0.4062, 0.9688, 0.4375, 0.7812, 0.4688, 0.7812, 0.4688, 0.8125, 0.4375, 0.8125, 0.4375, 0.75, 0.4688, 0.75, 0.4688, 0.7812, 0.4375, 0.7812, 0.4688, 0.75, 0.5, 0.75, 0.5, 0.7812, 0.4688, 0.7812, 0.375, 0.7812, 0.4062, 0.7812, 0.4062, 0.8125, 0.375, 0.8125, 0.375, 0.75, 0.4062, 0.75, 0.4062, 0.7812, 0.375, 0.7812, 0.4062, 0.75, 0.4375, 0.75, 0.4375, 0.7812, 0.4062, 0.7812, 0.375, 0.8438, 0.4062, 0.8438, 0.4062, 0.875, 0.375, 0.875, 0.375, 0.8125, 0.4062, 0.8125, 0.4062, 0.8438, 0.375, 0.8438, 0.4062, 0.8125, 0.4375, 0.8125, 0.4375, 0.8438, 0.4062, 0.8438, 0.4375, 0.6562, 0.4688, 0.6562, 0.4688, 0.6875, 0.4375, 0.6875, 0.4375, 0.625, 0.4688, 0.625, 0.4688, 0.6562, 0.4375, 0.6562, 0.4688, 0.625, 0.5, 0.625, 0.5, 0.6562, 0.4688, 0.6562, 0.375, 0.6562, 0.4062, 0.6562, 0.4062, 0.6875, 0.375, 0.6875, 0.375, 0.625, 0.4062, 0.625, 0.4062, 0.6562, 0.375, 0.6562, 0.4062, 0.625, 0.4375, 0.625, 0.4375, 0.6562, 0.4062, 0.6562, 0.375, 0.7188, 0.4062, 0.7188, 0.4062, 0.75, 0.375, 0.75, 0.375, 0.6875, 0.4062, 0.6875, 0.4062, 0.7188, 0.375, 0.7188, 0.4062, 0.6875, 0.4375, 0.6875, 0.4375, 0.7188, 0.4062, 0.7188, 0.4375, 0.5312, 0.4688, 0.5312, 0.4688, 0.5625, 0.4375, 0.5625, 0.4375, 0.5, 0.4688, 0.5, 0.4688, 0.5312, 0.4375, 0.5312, 0.4688, 0.5, 0.5, 0.5, 0.5, 0.5312, 0.4688, 0.5312, 0.375, 0.5312, 0.4062, 0.5312, 0.4062, 0.5625, 0.375, 0.5625, 0.375, 0.5, 0.4062, 0.5, 0.4062, 0.5312, 0.375, 0.5312, 0.4062, 0.5, 0.4375, 0.5, 0.4375, 0.5312, 0.4062, 0.5312, 0.375, 0.5938, 0.4062, 0.5938, 0.4062, 0.625, 0.375, 0.625, 0.375, 0.5625, 0.4062, 0.5625, 0.4062, 0.5938, 0.375, 0.5938, 0.4062, 0.5625, 0.4375, 0.5625, 0.4375, 0.5938, 0.4062, 0.5938, 0.5625, 0.5312, 0.5938, 0.5312, 0.5938, 0.5625, 0.5625, 0.5625, 0.5625, 0.5, 0.5938, 0.5, 0.5938, 0.5312, 0.5625, 0.5312, 0.5938, 0.5, 0.625, 0.5, 0.625, 0.5312, 0.5938, 0.5312, 0.5, 0.5312, 0.5312, 0.5312, 0.5312, 0.5625, 0.5, 0.5625, 0.5, 0.5, 0.5312, 0.5, 0.5312, 0.5312, 0.5, 0.5312, 0.5312, 0.5, 0.5625, 0.5, 0.5625, 0.5312, 0.5312, 0.5312, 0.5, 0.5938, 0.5312, 0.5938, 0.5312, 0.625, 0.5, 0.625, 0.5, 0.5625, 0.5312, 0.5625, 0.5312, 0.5938, 0.5, 0.5938, 0.5312, 0.5625, 0.5625, 0.5625, 0.5625, 0.5938, 0.5312, 0.5938, 0.4375, 0.4062, 0.4688, 0.4062, 0.4688, 0.4375, 0.4375, 0.4375, 0.4375, 0.375, 0.4688, 0.375, 0.4688, 0.4062, 0.4375, 0.4062, 0.4688, 0.375, 0.5, 0.375, 0.5, 0.4062, 0.4688, 0.4062, 0.375, 0.4062, 0.4062, 0.4062, 0.4062, 0.4375, 0.375, 0.4375, 0.375, 0.375, 0.4062, 0.375, 0.4062, 0.4062, 0.375, 0.4062, 0.4062, 0.375, 0.4375, 0.375, 0.4375, 0.4062, 0.4062, 0.4062, 0.375, 0.4688, 0.4062, 0.4688, 0.4062, 0.5, 0.375, 0.5, 0.375, 0.4375, 0.4062, 0.4375, 0.4062, 0.4688, 0.375, 0.4688, 0.4062, 0.4375, 0.4375, 0.4375, 0.4375, 0.4688, 0.4062, 0.4688, 0.5625, 0.03125, 0.5938, 0.03125, 0.5938, 0.0625, 0.5625, 0.0625, 0.5625, 0.0, 0.5938, 0.0, 0.5938, 0.03125, 0.5625, 0.03125, 0.5938, 0.0, 0.625, 0.0, 0.625, 0.03125, 0.5938, 0.03125, 0.5, 0.03125, 0.5312, 0.03125, 0.5312, 0.0625, 0.5, 0.0625, 0.5, 0.0, 0.5312, 0.0, 0.5312, 0.03125, 0.5, 0.03125, 0.5312, 0.0, 0.5625, 0.0, 0.5625, 0.03125, 0.5312, 0.03125, 0.5, 0.09375, 0.5312, 0.09375, 0.5312, 0.125, 0.5, 0.125, 0.5, 0.0625, 0.5312, 0.0625, 0.5312, 0.09375, 0.5, 0.09375, 0.5312, 0.0625, 0.5625, 0.0625, 0.5625, 0.09375, 0.5312, 0.09375, 0.5625, 0.09375, 0.5938, 0.09375, 0.5938, 0.125, 0.5625, 0.125, 0.5625, 0.0625, 0.5938, 0.0625, 0.5938, 0.09375, 0.5625, 0.09375, 0.5938, 0.0625, 0.625, 0.0625, 0.625, 0.09375, 0.5938, 0.09375, 0.4375, 0.4688, 0.4688, 0.4688, 0.4688, 0.5, 0.4375, 0.5, 0.4375, 0.4375, 0.4688, 0.4375, 0.4688, 0.4688, 0.4375, 0.4688, 0.4688, 0.4375, 0.5, 0.4375, 0.5, 0.4688, 0.4688, 0.4688, 0.5625, 0.5938, 0.5938, 0.5938, 0.5938, 0.625, 0.5625, 0.625, 0.5625, 0.5625, 0.5938, 0.5625, 0.5938, 0.5938, 0.5625, 0.5938, 0.5938, 0.5625, 0.625, 0.5625, 0.625, 0.5938, 0.5938, 0.5938, 0.4375, 0.5938, 0.4688, 0.5938, 0.4688, 0.625, 0.4375, 0.625, 0.4375, 0.5625, 0.4688, 0.5625, 0.4688, 0.5938, 0.4375, 0.5938, 0.4688, 0.5625, 0.5, 0.5625, 0.5, 0.5938, 0.4688, 0.5938, 0.4375, 0.7188, 0.4688, 0.7188, 0.4688, 0.75, 0.4375, 0.75, 0.4375, 0.6875, 0.4688, 0.6875, 0.4688, 0.7188, 0.4375, 0.7188, 0.4688, 0.6875, 0.5, 0.6875, 0.5, 0.7188, 0.4688, 0.7188, 0.4375, 0.8438, 0.4688, 0.8438, 0.4688, 0.875, 0.4375, 0.875, 0.4375, 0.8125, 0.4688, 0.8125, 0.4688, 0.8438, 0.4375, 0.8438, 0.4688, 0.8125, 0.5, 0.8125, 0.5, 0.8438, 0.4688, 0.8438, 0.4375, 0.9688, 0.4688, 0.9688, 0.4688, 1.0, 0.4375, 1.0, 0.4375, 0.9375, 0.4688, 0.9375, 0.4688, 0.9688, 0.4375, 0.9688, 0.4688, 0.9375, 0.5, 0.9375, 0.5, 0.9688, 0.4688, 0.9688, 0.8125, 0.5938, 0.8438, 0.5938, 0.8438, 0.625, 0.8125, 0.625, 0.8125, 0.5625, 0.8438, 0.5625, 0.8438, 0.5938, 0.8125, 0.5938, 0.8438, 0.5625, 0.875, 0.5625, 0.875, 0.5938, 0.8438, 0.5938, 0.6875, 0.5938, 0.7188, 0.5938, 0.7188, 0.625, 0.6875, 0.625, 0.6875, 0.5625, 0.7188, 0.5625, 0.7188, 0.5938, 0.6875, 0.5938, 0.7188, 0.5625, 0.75, 0.5625, 0.75, 0.5938, 0.7188, 0.5938, 0.5625, 0.7188, 0.5938, 0.7188, 0.5938, 0.75, 0.5625, 0.75, 0.5625, 0.6875, 0.5938, 0.6875, 0.5938, 0.7188, 0.5625, 0.7188, 0.5938, 0.6875, 0.625, 0.6875, 0.625, 0.7188, 0.5938, 0.7188, 0.5625, 0.4688, 0.5938, 0.4688, 0.5938, 0.5, 0.5625, 0.5, 0.5625, 0.4375, 0.5938, 0.4375, 0.5938, 0.4688, 0.5625, 0.4688, 0.5938, 0.4375, 0.625, 0.4375, 0.625, 0.4688, 0.5938, 0.4688, 0.5625, 0.2188, 0.5938, 0.2188, 0.5938, 0.25, 0.5625, 0.25, 0.5625, 0.1875, 0.5938, 0.1875, 0.5938, 0.2188, 0.5625, 0.2188, 0.5938, 0.1875, 0.625, 0.1875, 0.625, 0.2188, 0.5938, 0.2188, 0.25, 0.5625, 0.3125, 0.5625, 0.3125, 0.5625, 0.25, 0.5625, 0.1875, 0.5625, 0.25, 0.5625, 0.25, 0.5625, 0.1875, 0.5625, 0.25, 0.6875, 0.1875, 0.6875, 0.1875, 0.6875, 0.25, 0.6875, 0.3125, 0.6875, 0.25, 0.6875, 0.25, 0.6875, 0.3125, 0.6875, 0.1875, 0.625, 0.1875, 0.5625, 0.1875, 0.5625, 0.1875, 0.625, 0.25, 0.5625, 0.3125, 0.5625, 0.3125, 0.5625, 0.25, 0.5625, 0.25, 0.6875, 0.1875, 0.6875, 0.1875, 0.6875, 0.25, 0.6875, 0.3125, 0.5625, 0.3125, 0.625, 0.3125, 0.625, 0.3125, 0.5625, 0.1875, 0.5625, 0.25, 0.5625, 0.25, 0.625, 0.1875, 0.625, 0.25, 0.5625, 0.3125, 0.5625, 0.3125, 0.625, 0.25, 0.625, 0.1875, 0.625, 0.25, 0.625, 0.25, 0.6875, 0.1875, 0.6875, 0.25, 0.625, 0.3125, 0.625, 0.3125, 0.6875, 0.25, 0.6875, 0.3125, 0.625, 0.3125, 0.6875, 0.3125, 0.6875, 0.3125, 0.625, 0.1875, 0.6875, 0.1875, 0.625, 0.1875, 0.625, 0.1875, 0.6875, 0.1875, 0.625, 0.1875, 0.5625, 0.1875, 0.5625, 0.1875, 0.625, 0.3125, 0.5625, 0.3125, 0.625, 0.3125, 0.625, 0.3125, 0.5625, 0.5, 0.125, 0.625, 0.125, 0.625, 0.25, 0.5, 0.25, 0.5, 0.375, 0.625, 0.375, 0.625, 0.5, 0.5, 0.5, 0.5, 0.625, 0.625, 0.625, 0.625, 0.75, 0.5, 0.75, 0.5, 0.875, 0.625, 0.875, 0.625, 1.0, 0.5, 1.0, 0.25, 0.625, 0.375, 0.625, 0.375, 0.75, 0.25, 0.75, 0.75, 0.625, 0.875, 0.625, 0.875, 0.75, 0.75, 0.75, 0.625, 0.625, 0.75, 0.625, 0.75, 0.75, 0.625, 0.75, 0.625, 0.5, 0.75, 0.5, 0.75, 0.625, 0.625, 0.625, 0.75, 0.5, 0.875, 0.5, 0.875, 0.625, 0.75, 0.625, 0.125, 0.625, 0.25, 0.625, 0.25, 0.75, 0.125, 0.75, 0.125, 0.5, 0.25, 0.5, 0.25, 0.625, 0.125, 0.625, 0.25, 0.5, 0.375, 0.5, 0.375, 0.625, 0.25, 0.625, 0.375, 0.875, 0.5, 0.875, 0.5, 1.0, 0.375, 1.0, 0.375, 0.75, 0.5, 0.75, 0.5, 0.875, 0.375, 0.875, 0.5, 0.75, 0.625, 0.75, 0.625, 0.875, 0.5, 0.875, 0.375, 0.625, 0.5, 0.625, 0.5, 0.75, 0.375, 0.75, 0.375, 0.5, 0.5, 0.5, 0.5, 0.625, 0.375, 0.625, 0.5, 0.5, 0.625, 0.5, 0.625, 0.625, 0.5, 0.625, 0.375, 0.375, 0.5, 0.375, 0.5, 0.5, 0.375, 0.5, 0.375, 0.25, 0.5, 0.25, 0.5, 0.375, 0.375, 0.375, 0.5, 0.25, 0.625, 0.25, 0.625, 0.375, 0.5, 0.375, 0.375, 0.125, 0.5, 0.125, 0.5, 0.25, 0.375, 0.25, 0.375, 0.0, 0.5, 0.0, 0.5, 0.125, 0.375, 0.125, 0.5, 0.0, 0.625, 0.0, 0.625, 0.125, 0.5, 0.125])
me_cube.materials.append(mat_material)
me_cube.materials.append(mat_material_001)
me_cube.use_remesh_preserve_volume = False
me_cube.use_remesh_preserve_attributes = False
me_cube.use_mirror_vertex_groups = False
me_cube.update()

# ---- objects
ob_cube = bpy.data.objects.new('Cube', me_cube)

# ---- transforms, parenting, visibility, modifiers, constraints
ob_cube.location = (0.0, 0.0, 0.0)
ob_cube.lock_rotations_4d = False
ob_cube.empty_display_type = 'ARROWS'
ob_cube.lineart.crease_threshold = 0.0
_m = ob_cube.modifiers.new('Mirror', 'MIRROR')

# ---- collection membership
col_collection.objects.link(ob_cube)

# ---- scene / render settings (as saved in the file)
scene.frame_start = 1; scene.frame_end = 250; scene.frame_set(1)
scene.render.engine = 'BLENDER_EEVEE_NEXT'
scene.cycles.use_denoising = False
scene.cycles.samples = 128
scene.cycles.sampling_pattern = 'TABULATED_SOBOL'
scene.cycles.use_adaptive_sampling = False
scene.cycles.use_light_tree = False
scene.view_settings.view_transform = 'Filmic'
bpy.context.view_layer.update()

# ---- added for rendering (the .blend has no active camera and no usable light): camera, sun
cam_auto = bpy.data.cameras.new('AutoCamera')
cam_auto.lens = 50.0
cam_auto.sensor_width = 36.0
cam_auto.clip_end = 1000.0
ob_auto_camera = bpy.data.objects.new('AutoCamera', cam_auto)
scene.collection.objects.link(ob_auto_camera)
ob_auto_camera.location = (0.919299, -1.12598, 0.643832)
ob_auto_camera.rotation_euler = (1.09748, -7.21219e-08, 0.694738)
scene.camera = ob_auto_camera
light_auto_sun = bpy.data.lights.new('AutoSun', 'SUN')
light_auto_sun.energy = 3.0
light_auto_sun.angle = 0.0523599
ob_auto_sun = bpy.data.objects.new('AutoSun', light_auto_sun)
scene.collection.objects.link(ob_auto_sun)
ob_auto_sun.rotation_euler = (0.872665, 0.174533, 0.523599)
bpy.context.view_layer.update()
